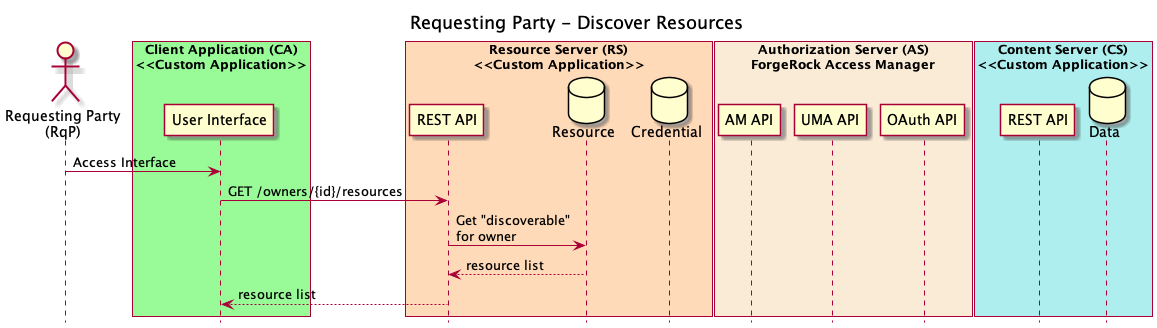

The diagram above was rendered by PlantUML. Its source (embedded in the PNG):
@startuml
title Requesting Party - Discover Resources
hide footbox

actor "Requesting Party\n(RqP)" as RQP

box "Client Application (CA)\n<<Custom Application>>" #palegreen
participant "User Interface" as CAUI
end box

box "Resource Server (RS)\n<<Custom Application>>" #peachpuff
participant "REST API" as RSREST
database "Resource" as RSRESOURCE
database "Credential" as RSCRED
end box

box "Authorization Server (AS)\nForgeRock Access Manager" #antiquewhite
participant "AM API" as AMREST
participant "UMA API" as UMAREST
participant "OAuth API" as OAUTHREST
end box

box "Content Server (CS)\n<<Custom Application>>" #paleturquoise
participant "REST API" as CSREST
database "Data" as CSDATA
end box

RQP->CAUI: Access Interface

CAUI->RSREST: GET /owners/{id}/resources

RSREST->RSRESOURCE: Get "discoverable"\nfor owner

RSRESOURCE-->RSREST: resource list

RSREST-->CAUI: resource list

@enduml